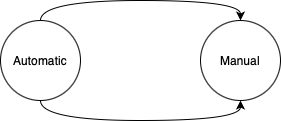

The diagram above was exported from draw.io. Its source (the exported page's mxGraphModel, read from the mxfile embedded in the PNG):
<mxGraphModel dx="910" dy="622" grid="1" gridSize="10" guides="1" tooltips="1" connect="1" arrows="1" fold="1" page="1" pageScale="1" pageWidth="827" pageHeight="1169" math="0" shadow="0">
  <root>
    <mxCell id="0" />
    <mxCell id="1" parent="0" />
    <mxCell id="L9HzXQNH-SxcWiwOsc8O-3" style="edgeStyle=orthogonalEdgeStyle;rounded=0;orthogonalLoop=1;jettySize=auto;html=1;exitX=0.5;exitY=0;exitDx=0;exitDy=0;entryX=0.5;entryY=0;entryDx=0;entryDy=0;curved=1;" edge="1" parent="1" source="L9HzXQNH-SxcWiwOsc8O-1" target="L9HzXQNH-SxcWiwOsc8O-2">
      <mxGeometry relative="1" as="geometry" />
    </mxCell>
    <mxCell id="L9HzXQNH-SxcWiwOsc8O-4" style="edgeStyle=orthogonalEdgeStyle;rounded=0;orthogonalLoop=1;jettySize=auto;html=1;exitX=0.5;exitY=1;exitDx=0;exitDy=0;entryX=0.5;entryY=1;entryDx=0;entryDy=0;curved=1;" edge="1" parent="1" source="L9HzXQNH-SxcWiwOsc8O-1" target="L9HzXQNH-SxcWiwOsc8O-2">
      <mxGeometry relative="1" as="geometry" />
    </mxCell>
    <mxCell id="L9HzXQNH-SxcWiwOsc8O-1" value="Automatic" style="ellipse;whiteSpace=wrap;html=1;aspect=fixed;" vertex="1" parent="1">
      <mxGeometry x="160" y="230" width="80" height="80" as="geometry" />
    </mxCell>
    <mxCell id="L9HzXQNH-SxcWiwOsc8O-2" value="Manual" style="ellipse;whiteSpace=wrap;html=1;aspect=fixed;" vertex="1" parent="1">
      <mxGeometry x="360" y="230" width="80" height="80" as="geometry" />
    </mxCell>
  </root>
</mxGraphModel>